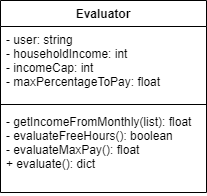

The diagram above was exported from draw.io. Its source (the exported page's mxGraphModel, read from the mxfile embedded in the PNG):
<mxGraphModel dx="1178" dy="627" grid="1" gridSize="10" guides="1" tooltips="1" connect="1" arrows="1" fold="1" page="1" pageScale="1" pageWidth="827" pageHeight="1169" math="0" shadow="0">
  <root>
    <mxCell id="wPAjEwvwNUt_X9D54deu-0" />
    <mxCell id="wPAjEwvwNUt_X9D54deu-1" parent="wPAjEwvwNUt_X9D54deu-0" />
    <mxCell id="wI6Tdll5n20CsDoWYKNG-0" value="Evaluator" style="swimlane;fontStyle=1;align=center;verticalAlign=top;childLayout=stackLayout;horizontal=1;startSize=26;horizontalStack=0;resizeParent=1;resizeParentMax=0;resizeLast=0;collapsible=1;marginBottom=0;" parent="wPAjEwvwNUt_X9D54deu-1" vertex="1">
      <mxGeometry x="54" y="70" width="206" height="192" as="geometry" />
    </mxCell>
    <mxCell id="wI6Tdll5n20CsDoWYKNG-1" value="- user: string&#10;- householdIncome: int&#10;- incomeCap: int&#10;- maxPercentageToPay: float" style="text;strokeColor=none;fillColor=none;align=left;verticalAlign=top;spacingLeft=4;spacingRight=4;overflow=hidden;rotatable=0;points=[[0,0.5],[1,0.5]];portConstraint=eastwest;" parent="wI6Tdll5n20CsDoWYKNG-0" vertex="1">
      <mxGeometry y="26" width="206" height="74" as="geometry" />
    </mxCell>
    <mxCell id="wI6Tdll5n20CsDoWYKNG-2" value="" style="line;strokeWidth=1;fillColor=none;align=left;verticalAlign=middle;spacingTop=-1;spacingLeft=3;spacingRight=3;rotatable=0;labelPosition=right;points=[];portConstraint=eastwest;" parent="wI6Tdll5n20CsDoWYKNG-0" vertex="1">
      <mxGeometry y="100" width="206" height="8" as="geometry" />
    </mxCell>
    <mxCell id="wI6Tdll5n20CsDoWYKNG-3" value="- getIncomeFromMonthly(list): float&#10;- evaluateFreeHours(): boolean&#10;- evaluateMaxPay(): float&#10;+ evaluate(): dict" style="text;strokeColor=none;fillColor=none;align=left;verticalAlign=top;spacingLeft=4;spacingRight=4;overflow=hidden;rotatable=0;points=[[0,0.5],[1,0.5]];portConstraint=eastwest;" parent="wI6Tdll5n20CsDoWYKNG-0" vertex="1">
      <mxGeometry y="108" width="206" height="84" as="geometry" />
    </mxCell>
  </root>
</mxGraphModel>